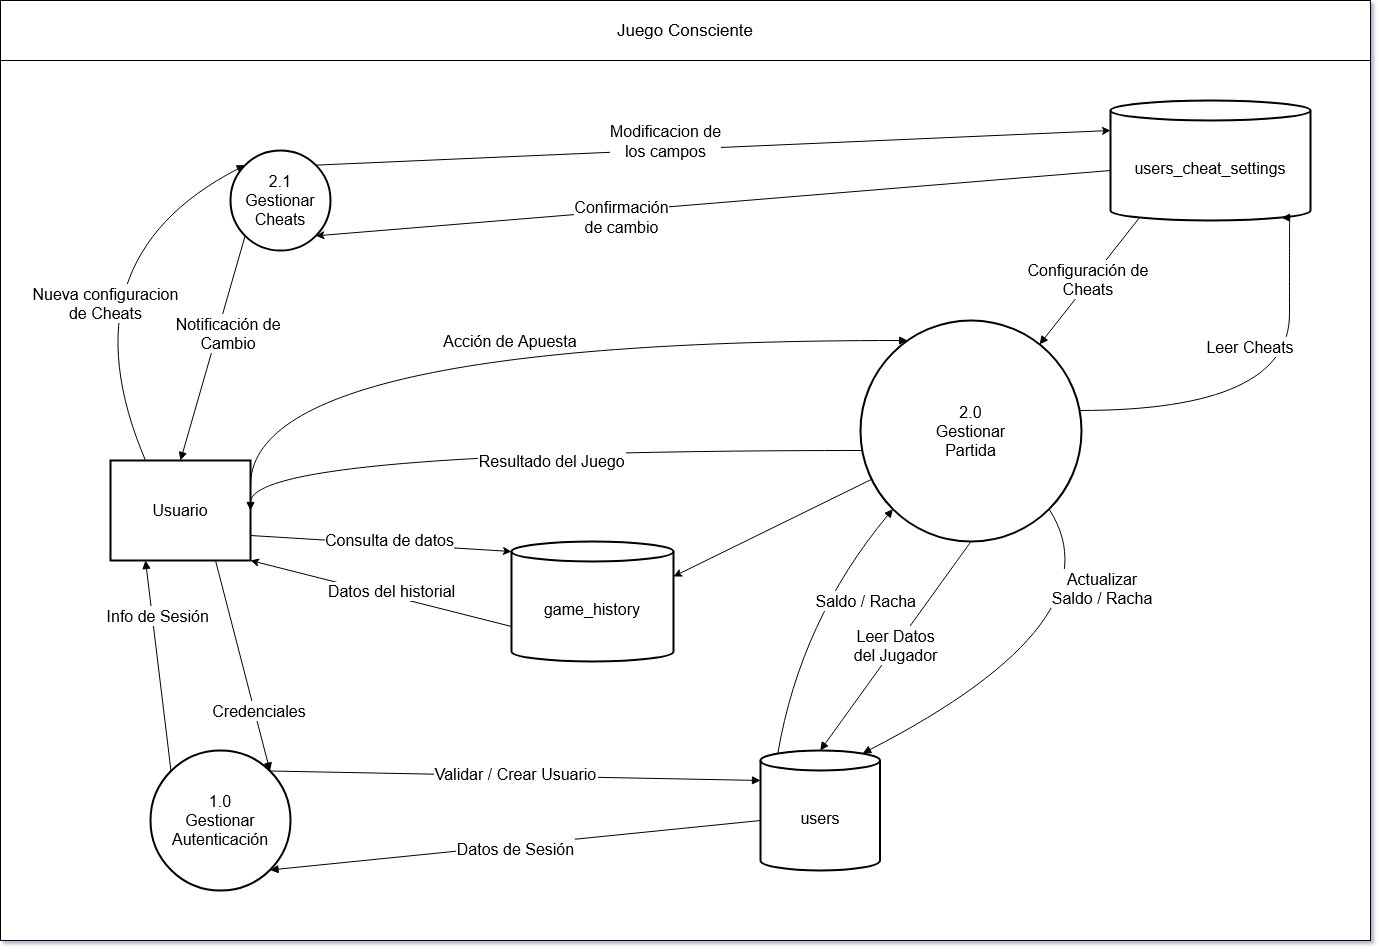

The diagram above was exported from draw.io. Its source (the exported page's mxGraphModel, read from the mxfile embedded in the PNG):
<mxGraphModel dx="2084" dy="1068" grid="1" gridSize="10" guides="1" tooltips="1" connect="1" arrows="1" fold="1" page="1" pageScale="1" pageWidth="827" pageHeight="1169" math="0" shadow="0">
  <root>
    <mxCell id="0" />
    <mxCell id="1" parent="0" />
    <mxCell id="G0gRItfoRbsyth1MdFOW-24" value="" style="rounded=0;whiteSpace=wrap;html=1;" vertex="1" parent="1">
      <mxGeometry x="730" y="800" width="1370" height="880" as="geometry" />
    </mxCell>
    <mxCell id="lxSjKif8moBs8GwvoC6A-92" value="Usuario" style="rounded=0;whiteSpace=wrap;arcSize=50;strokeWidth=2;fontSize=16;" parent="1" vertex="1">
      <mxGeometry x="840" y="1200" width="140" height="100" as="geometry" />
    </mxCell>
    <mxCell id="lxSjKif8moBs8GwvoC6A-96" value="users" style="shape=cylinder3;boundedLbl=1;backgroundOutline=1;size=10;strokeWidth=2;whiteSpace=wrap;fontSize=16;" parent="1" vertex="1">
      <mxGeometry x="1490" y="1490" width="119.5" height="120" as="geometry" />
    </mxCell>
    <mxCell id="G0gRItfoRbsyth1MdFOW-13" style="rounded=0;orthogonalLoop=1;jettySize=auto;html=1;exitX=0;exitY=0;exitDx=0;exitDy=70;exitPerimeter=0;entryX=1;entryY=1;entryDx=0;entryDy=0;" edge="1" parent="1" source="lxSjKif8moBs8GwvoC6A-97" target="G0gRItfoRbsyth1MdFOW-1">
      <mxGeometry relative="1" as="geometry" />
    </mxCell>
    <mxCell id="G0gRItfoRbsyth1MdFOW-15" value="&lt;div&gt;&lt;font style=&quot;font-size: 16px;&quot;&gt;Confirmación&lt;/font&gt;&lt;/div&gt;&lt;div&gt;&lt;font style=&quot;font-size: 16px;&quot;&gt;de cambio&lt;/font&gt;&lt;/div&gt;" style="edgeLabel;html=1;align=center;verticalAlign=middle;resizable=0;points=[];" vertex="1" connectable="0" parent="G0gRItfoRbsyth1MdFOW-13">
      <mxGeometry x="0.3216" y="3" relative="1" as="geometry">
        <mxPoint x="34" as="offset" />
      </mxGeometry>
    </mxCell>
    <mxCell id="lxSjKif8moBs8GwvoC6A-97" value="users_cheat_settings" style="shape=cylinder3;boundedLbl=1;backgroundOutline=1;size=10;strokeWidth=2;whiteSpace=wrap;fontSize=16;" parent="1" vertex="1">
      <mxGeometry x="1840" y="840" width="200" height="120" as="geometry" />
    </mxCell>
    <mxCell id="lxSjKif8moBs8GwvoC6A-98" value="Credenciales" style="startArrow=none;endArrow=block;exitX=0.75;exitY=1;entryX=1;entryY=0;rounded=0;fontSize=16;entryDx=0;entryDy=0;exitDx=0;exitDy=0;" parent="1" source="lxSjKif8moBs8GwvoC6A-92" target="G0gRItfoRbsyth1MdFOW-2" edge="1">
      <mxGeometry x="0.4325" y="5" relative="1" as="geometry">
        <mxPoint as="offset" />
        <mxPoint x="1305" y="1330" as="targetPoint" />
      </mxGeometry>
    </mxCell>
    <mxCell id="lxSjKif8moBs8GwvoC6A-99" value="Validar / Crear Usuario" style="startArrow=none;endArrow=block;exitX=1;exitY=0;entryX=0;entryY=0;rounded=0;fontSize=16;entryDx=0;entryDy=30;entryPerimeter=0;exitDx=0;exitDy=0;" parent="1" source="G0gRItfoRbsyth1MdFOW-2" target="lxSjKif8moBs8GwvoC6A-96" edge="1">
      <mxGeometry x="-0.0003" y="2" relative="1" as="geometry">
        <mxPoint as="offset" />
        <mxPoint x="1340" y="1355" as="sourcePoint" />
      </mxGeometry>
    </mxCell>
    <mxCell id="lxSjKif8moBs8GwvoC6A-100" value="Datos de Sesión" style="startArrow=none;endArrow=block;exitX=0;exitY=0;entryX=1;entryY=1;rounded=0;fontSize=16;exitDx=0;exitDy=70;exitPerimeter=0;entryDx=0;entryDy=0;" parent="1" source="lxSjKif8moBs8GwvoC6A-96" target="G0gRItfoRbsyth1MdFOW-2" edge="1">
      <mxGeometry x="0.0003" y="2" relative="1" as="geometry">
        <mxPoint y="1" as="offset" />
        <mxPoint x="1340" y="1405" as="targetPoint" />
      </mxGeometry>
    </mxCell>
    <mxCell id="lxSjKif8moBs8GwvoC6A-101" value="Info de Sesión" style="startArrow=none;endArrow=block;entryX=0.25;entryY=1;rounded=0;fontSize=16;entryDx=0;entryDy=0;exitX=0;exitY=0;exitDx=0;exitDy=0;" parent="1" source="G0gRItfoRbsyth1MdFOW-2" target="lxSjKif8moBs8GwvoC6A-92" edge="1">
      <mxGeometry x="0.4663" y="-6" relative="1" as="geometry">
        <mxPoint x="1235" y="1330" as="sourcePoint" />
        <mxPoint as="offset" />
      </mxGeometry>
    </mxCell>
    <mxCell id="lxSjKif8moBs8GwvoC6A-102" value="Acción de Apuesta" style="startArrow=none;endArrow=block;exitX=1;exitY=0.25;rounded=0;fontSize=16;exitDx=0;exitDy=0;edgeStyle=orthogonalEdgeStyle;curved=1;" parent="1" source="lxSjKif8moBs8GwvoC6A-92" target="G0gRItfoRbsyth1MdFOW-3" edge="1">
      <mxGeometry x="0.0128" relative="1" as="geometry">
        <mxPoint x="-1" as="offset" />
        <mxPoint x="1640.5" y="1072.48" as="targetPoint" />
        <Array as="points">
          <mxPoint x="980" y="1080" />
        </Array>
      </mxGeometry>
    </mxCell>
    <mxCell id="lxSjKif8moBs8GwvoC6A-103" value="Leer Datos&#10;del Jugador" style="curved=1;startArrow=none;endArrow=block;exitX=0.5;exitY=1;entryX=0.5;entryY=0;rounded=0;fontSize=16;exitDx=0;exitDy=0;entryDx=0;entryDy=0;entryPerimeter=0;" parent="1" source="G0gRItfoRbsyth1MdFOW-3" target="lxSjKif8moBs8GwvoC6A-96" edge="1">
      <mxGeometry relative="1" as="geometry">
        <Array as="points" />
        <mxPoint as="offset" />
        <mxPoint x="1690" y="1149.9999999999998" as="sourcePoint" />
      </mxGeometry>
    </mxCell>
    <mxCell id="lxSjKif8moBs8GwvoC6A-104" value="Saldo / Racha" style="curved=1;startArrow=none;endArrow=block;exitX=0.145;exitY=0;entryX=0;entryY=1;rounded=0;fontSize=16;entryDx=0;entryDy=0;exitDx=0;exitDy=2.9;exitPerimeter=0;" parent="1" source="lxSjKif8moBs8GwvoC6A-96" target="G0gRItfoRbsyth1MdFOW-3" edge="1">
      <mxGeometry x="0.3678" y="-38" relative="1" as="geometry">
        <Array as="points">
          <mxPoint x="1530" y="1360" />
        </Array>
        <mxPoint as="offset" />
        <mxPoint x="1665.2500000000005" y="1149.9999999999998" as="targetPoint" />
      </mxGeometry>
    </mxCell>
    <mxCell id="lxSjKif8moBs8GwvoC6A-105" value="Leer Cheats" style="startArrow=none;endArrow=block;entryX=0.855;entryY=1;rounded=0;fontSize=16;entryDx=0;entryDy=-2.9;entryPerimeter=0;edgeStyle=orthogonalEdgeStyle;curved=1;" parent="1" source="G0gRItfoRbsyth1MdFOW-3" target="lxSjKif8moBs8GwvoC6A-97" edge="1">
      <mxGeometry x="0.3343" y="39" relative="1" as="geometry">
        <mxPoint as="offset" />
        <mxPoint x="1739.5" y="1073.5" as="sourcePoint" />
        <Array as="points">
          <mxPoint x="2019" y="1150" />
        </Array>
      </mxGeometry>
    </mxCell>
    <mxCell id="lxSjKif8moBs8GwvoC6A-106" value="Configuración de&#10;Cheats" style="startArrow=none;endArrow=block;exitX=0.145;exitY=1;rounded=0;fontSize=16;exitDx=0;exitDy=-2.9;exitPerimeter=0;" parent="1" source="lxSjKif8moBs8GwvoC6A-97" target="G0gRItfoRbsyth1MdFOW-3" edge="1">
      <mxGeometry x="-0.0009" y="-2" relative="1" as="geometry">
        <mxPoint as="offset" />
        <mxPoint x="1739.5" y="1124.4999999999998" as="targetPoint" />
      </mxGeometry>
    </mxCell>
    <mxCell id="lxSjKif8moBs8GwvoC6A-107" value="Actualizar&#10;Saldo / Racha" style="curved=1;startArrow=none;endArrow=block;exitX=1;exitY=1;entryX=0.855;entryY=0;rounded=0;fontSize=16;exitDx=0;exitDy=0;entryDx=0;entryDy=2.9;entryPerimeter=0;" parent="1" source="G0gRItfoRbsyth1MdFOW-3" target="lxSjKif8moBs8GwvoC6A-96" edge="1">
      <mxGeometry x="-0.3678" y="-38" relative="1" as="geometry">
        <Array as="points">
          <mxPoint x="1850" y="1360" />
        </Array>
        <mxPoint x="1" as="offset" />
        <mxPoint x="1714.75" y="1149.9999999999998" as="sourcePoint" />
      </mxGeometry>
    </mxCell>
    <mxCell id="lxSjKif8moBs8GwvoC6A-108" value="Resultado del Juego" style="startArrow=none;endArrow=block;rounded=0;fontSize=16;edgeStyle=orthogonalEdgeStyle;curved=1;entryX=1;entryY=0.5;entryDx=0;entryDy=0;" parent="1" source="G0gRItfoRbsyth1MdFOW-3" target="lxSjKif8moBs8GwvoC6A-92" edge="1">
      <mxGeometry x="-0.0764" y="10" relative="1" as="geometry">
        <mxPoint as="offset" />
        <mxPoint x="1640.5" y="1124.4999999999998" as="sourcePoint" />
        <Array as="points">
          <mxPoint x="980" y="1190" />
        </Array>
      </mxGeometry>
    </mxCell>
    <mxCell id="lxSjKif8moBs8GwvoC6A-109" value="Nueva configuracion&#10;de Cheats" style="curved=1;startArrow=none;endArrow=block;exitX=0.25;exitY=0;rounded=0;fontSize=16;exitDx=0;exitDy=0;entryX=0;entryY=0;entryDx=0;entryDy=0;" parent="1" source="lxSjKif8moBs8GwvoC6A-92" target="G0gRItfoRbsyth1MdFOW-1" edge="1">
      <mxGeometry x="-0.2481" y="-25" relative="1" as="geometry">
        <Array as="points">
          <mxPoint x="790" y="1000" />
        </Array>
        <mxPoint x="1640" y="875" as="targetPoint" />
        <mxPoint as="offset" />
      </mxGeometry>
    </mxCell>
    <mxCell id="lxSjKif8moBs8GwvoC6A-112" value="Notificación de&#10;Cambio" style="startArrow=none;endArrow=block;exitX=0;exitY=1;entryX=0.5;entryY=0;rounded=0;fontSize=16;entryDx=0;entryDy=0;exitDx=0;exitDy=0;" parent="1" source="G0gRItfoRbsyth1MdFOW-1" target="lxSjKif8moBs8GwvoC6A-92" edge="1">
      <mxGeometry x="-0.1673" y="11" relative="1" as="geometry">
        <mxPoint as="offset" />
        <mxPoint x="1640" y="917.9999999999998" as="sourcePoint" />
      </mxGeometry>
    </mxCell>
    <mxCell id="G0gRItfoRbsyth1MdFOW-1" value="&lt;div&gt;&lt;font style=&quot;font-size: 16px;&quot;&gt;2.1&lt;/font&gt;&lt;/div&gt;&lt;div&gt;&lt;font style=&quot;font-size: 16px;&quot;&gt;Gestionar&lt;/font&gt;&lt;/div&gt;&lt;div&gt;&lt;font style=&quot;font-size: 16px;&quot;&gt;Cheats&lt;/font&gt;&lt;/div&gt;" style="ellipse;whiteSpace=wrap;html=1;aspect=fixed;strokeWidth=2;" vertex="1" parent="1">
      <mxGeometry x="960" y="890" width="100" height="100" as="geometry" />
    </mxCell>
    <mxCell id="G0gRItfoRbsyth1MdFOW-2" value="&lt;div&gt;1.0&lt;/div&gt;&lt;div&gt;Gestionar&lt;/div&gt;&lt;div&gt;Autenticación&lt;/div&gt;" style="ellipse;whiteSpace=wrap;html=1;aspect=fixed;strokeWidth=2;fontSize=16;" vertex="1" parent="1">
      <mxGeometry x="880" y="1490" width="140" height="140" as="geometry" />
    </mxCell>
    <mxCell id="G0gRItfoRbsyth1MdFOW-3" value="&lt;div&gt;2.0&lt;/div&gt;&lt;div&gt;Gestionar&lt;/div&gt;&lt;div&gt;Partida&lt;/div&gt;" style="ellipse;whiteSpace=wrap;html=1;aspect=fixed;strokeWidth=2;fontSize=16;" vertex="1" parent="1">
      <mxGeometry x="1590" y="1060" width="221" height="221" as="geometry" />
    </mxCell>
    <mxCell id="G0gRItfoRbsyth1MdFOW-4" value="&lt;font style=&quot;font-size: 17px;&quot;&gt;Juego Consciente&lt;/font&gt;" style="rounded=0;whiteSpace=wrap;html=1;" vertex="1" parent="1">
      <mxGeometry x="730" y="740" width="1370" height="60" as="geometry" />
    </mxCell>
    <mxCell id="G0gRItfoRbsyth1MdFOW-21" style="rounded=0;orthogonalLoop=1;jettySize=auto;html=1;exitX=0;exitY=0;exitDx=0;exitDy=85.00000000000001;exitPerimeter=0;entryX=1;entryY=1;entryDx=0;entryDy=0;" edge="1" parent="1" source="G0gRItfoRbsyth1MdFOW-7" target="lxSjKif8moBs8GwvoC6A-92">
      <mxGeometry relative="1" as="geometry" />
    </mxCell>
    <mxCell id="G0gRItfoRbsyth1MdFOW-7" value="game_history" style="shape=cylinder3;boundedLbl=1;backgroundOutline=1;size=10;strokeWidth=2;whiteSpace=wrap;fontSize=16;" vertex="1" parent="1">
      <mxGeometry x="1241" y="1281" width="162" height="120" as="geometry" />
    </mxCell>
    <mxCell id="G0gRItfoRbsyth1MdFOW-9" style="rounded=0;orthogonalLoop=1;jettySize=auto;html=1;exitX=1;exitY=0;exitDx=0;exitDy=0;entryX=0;entryY=0;entryDx=0;entryDy=30;entryPerimeter=0;" edge="1" parent="1" source="G0gRItfoRbsyth1MdFOW-1" target="lxSjKif8moBs8GwvoC6A-97">
      <mxGeometry relative="1" as="geometry" />
    </mxCell>
    <mxCell id="G0gRItfoRbsyth1MdFOW-17" value="&lt;div&gt;&lt;font style=&quot;font-size: 16px;&quot;&gt;Modificacion de&lt;/font&gt;&lt;/div&gt;&lt;div&gt;&lt;font style=&quot;font-size: 16px;&quot;&gt;los campos&lt;/font&gt;&lt;/div&gt;" style="edgeLabel;html=1;align=center;verticalAlign=middle;resizable=0;points=[];" vertex="1" connectable="0" parent="G0gRItfoRbsyth1MdFOW-9">
      <mxGeometry x="-0.1834" y="-4" relative="1" as="geometry">
        <mxPoint x="25" y="-15" as="offset" />
      </mxGeometry>
    </mxCell>
    <mxCell id="G0gRItfoRbsyth1MdFOW-20" style="rounded=0;orthogonalLoop=1;jettySize=auto;html=1;exitX=1;exitY=0.75;exitDx=0;exitDy=0;entryX=0;entryY=0;entryDx=0;entryDy=10;entryPerimeter=0;" edge="1" parent="1" source="lxSjKif8moBs8GwvoC6A-92" target="G0gRItfoRbsyth1MdFOW-7">
      <mxGeometry relative="1" as="geometry" />
    </mxCell>
    <mxCell id="G0gRItfoRbsyth1MdFOW-22" value="&lt;div&gt;&lt;font style=&quot;font-size: 16px;&quot;&gt;Consulta de datos&lt;/font&gt;&lt;/div&gt;" style="edgeLabel;html=1;align=center;verticalAlign=middle;resizable=0;points=[];" vertex="1" connectable="0" parent="G0gRItfoRbsyth1MdFOW-20">
      <mxGeometry x="0.061" y="4" relative="1" as="geometry">
        <mxPoint as="offset" />
      </mxGeometry>
    </mxCell>
    <mxCell id="G0gRItfoRbsyth1MdFOW-23" value="&lt;font style=&quot;font-size: 16px;&quot;&gt;Datos del historial&lt;/font&gt;" style="edgeLabel;html=1;align=center;verticalAlign=middle;resizable=0;points=[];" vertex="1" connectable="0" parent="1">
      <mxGeometry x="1120" y="1330" as="geometry" />
    </mxCell>
    <mxCell id="G0gRItfoRbsyth1MdFOW-25" style="rounded=0;orthogonalLoop=1;jettySize=auto;html=1;entryX=1;entryY=0;entryDx=0;entryDy=35;entryPerimeter=0;" edge="1" parent="1" source="G0gRItfoRbsyth1MdFOW-3" target="G0gRItfoRbsyth1MdFOW-7">
      <mxGeometry relative="1" as="geometry" />
    </mxCell>
  </root>
</mxGraphModel>